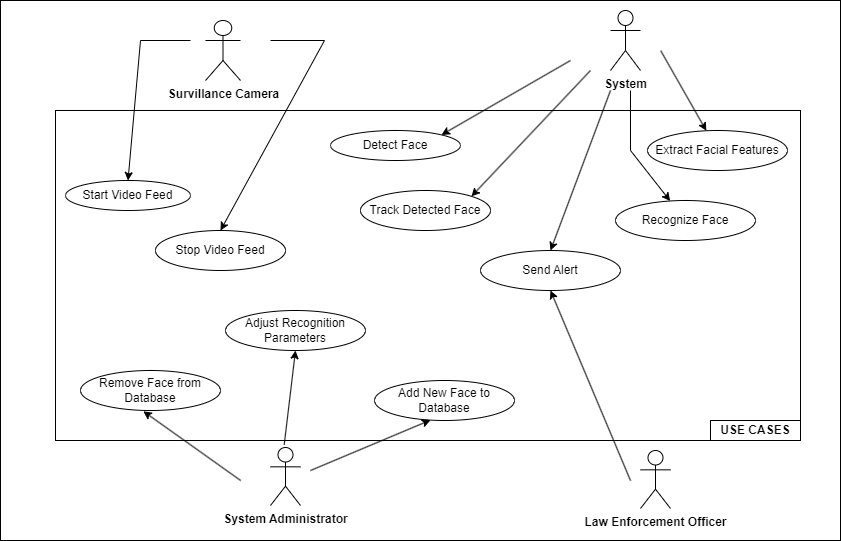

The diagram above was exported from draw.io. Its source (the exported page's mxGraphModel, read from the mxfile embedded in the PNG):
<mxGraphModel dx="1050" dy="542" grid="1" gridSize="10" guides="1" tooltips="1" connect="1" arrows="1" fold="1" page="1" pageScale="1" pageWidth="827" pageHeight="1169" math="0" shadow="0">
  <root>
    <mxCell id="0" />
    <mxCell id="1" parent="0" />
    <mxCell id="rvJRVdCXH7Le10KKJkGP-1" value="" style="rounded=0;whiteSpace=wrap;html=1;" vertex="1" parent="1">
      <mxGeometry x="40" y="80" width="840" height="540" as="geometry" />
    </mxCell>
    <mxCell id="rvJRVdCXH7Le10KKJkGP-2" value="" style="rounded=0;whiteSpace=wrap;html=1;" vertex="1" parent="1">
      <mxGeometry x="95" y="190" width="745" height="330" as="geometry" />
    </mxCell>
    <mxCell id="rvJRVdCXH7Le10KKJkGP-3" value="&lt;b&gt;Survillance Camera&lt;/b&gt;" style="shape=umlActor;verticalLabelPosition=bottom;verticalAlign=top;html=1;outlineConnect=0;" vertex="1" parent="1">
      <mxGeometry x="245" y="100" width="35" height="60" as="geometry" />
    </mxCell>
    <mxCell id="rvJRVdCXH7Le10KKJkGP-10" value="&lt;b&gt;System&lt;/b&gt;" style="shape=umlActor;verticalLabelPosition=bottom;verticalAlign=top;html=1;outlineConnect=0;" vertex="1" parent="1">
      <mxGeometry x="650" y="90" width="30" height="60" as="geometry" />
    </mxCell>
    <mxCell id="rvJRVdCXH7Le10KKJkGP-11" value="&lt;b&gt;System Administrator&lt;/b&gt;" style="shape=umlActor;verticalLabelPosition=bottom;verticalAlign=top;html=1;outlineConnect=0;" vertex="1" parent="1">
      <mxGeometry x="310" y="527" width="30" height="58" as="geometry" />
    </mxCell>
    <mxCell id="rvJRVdCXH7Le10KKJkGP-12" value="&lt;b&gt;Law Enforcement Officer&lt;/b&gt;" style="shape=umlActor;verticalLabelPosition=bottom;verticalAlign=top;html=1;outlineConnect=0;" vertex="1" parent="1">
      <mxGeometry x="680" y="530" width="30" height="58" as="geometry" />
    </mxCell>
    <mxCell id="rvJRVdCXH7Le10KKJkGP-18" value="Start Video Feed" style="ellipse;whiteSpace=wrap;html=1;" vertex="1" parent="1">
      <mxGeometry x="105" y="260" width="125" height="30" as="geometry" />
    </mxCell>
    <mxCell id="rvJRVdCXH7Le10KKJkGP-19" value="Stop Video Feed" style="ellipse;whiteSpace=wrap;html=1;" vertex="1" parent="1">
      <mxGeometry x="195" y="310" width="130" height="40" as="geometry" />
    </mxCell>
    <mxCell id="rvJRVdCXH7Le10KKJkGP-20" value="Detect Face" style="ellipse;whiteSpace=wrap;html=1;" vertex="1" parent="1">
      <mxGeometry x="370" y="210" width="130" height="30" as="geometry" />
    </mxCell>
    <mxCell id="rvJRVdCXH7Le10KKJkGP-21" value="Send Alert" style="ellipse;whiteSpace=wrap;html=1;" vertex="1" parent="1">
      <mxGeometry x="520" y="330" width="140" height="40" as="geometry" />
    </mxCell>
    <mxCell id="rvJRVdCXH7Le10KKJkGP-22" value="Recognize Face" style="ellipse;whiteSpace=wrap;html=1;" vertex="1" parent="1">
      <mxGeometry x="655" y="280" width="140" height="40" as="geometry" />
    </mxCell>
    <mxCell id="rvJRVdCXH7Le10KKJkGP-23" value="Track Detected Face" style="ellipse;whiteSpace=wrap;html=1;" vertex="1" parent="1">
      <mxGeometry x="400" y="270" width="130" height="40" as="geometry" />
    </mxCell>
    <mxCell id="rvJRVdCXH7Le10KKJkGP-24" value="Add New Face to Database" style="ellipse;whiteSpace=wrap;html=1;" vertex="1" parent="1">
      <mxGeometry x="414" y="460" width="140" height="40" as="geometry" />
    </mxCell>
    <mxCell id="rvJRVdCXH7Le10KKJkGP-25" value="Extract Facial Features" style="ellipse;whiteSpace=wrap;html=1;" vertex="1" parent="1">
      <mxGeometry x="687" y="210" width="140" height="40" as="geometry" />
    </mxCell>
    <mxCell id="rvJRVdCXH7Le10KKJkGP-26" value="Adjust Recognition Parameters" style="ellipse;whiteSpace=wrap;html=1;" vertex="1" parent="1">
      <mxGeometry x="265" y="390" width="140" height="40" as="geometry" />
    </mxCell>
    <mxCell id="rvJRVdCXH7Le10KKJkGP-27" value="Remove Face from Database" style="ellipse;whiteSpace=wrap;html=1;" vertex="1" parent="1">
      <mxGeometry x="120" y="450" width="140" height="40" as="geometry" />
    </mxCell>
    <mxCell id="rvJRVdCXH7Le10KKJkGP-32" value="" style="endArrow=classic;html=1;rounded=0;entryX=0.5;entryY=0;entryDx=0;entryDy=0;" edge="1" parent="1" target="rvJRVdCXH7Le10KKJkGP-18">
      <mxGeometry width="50" height="50" relative="1" as="geometry">
        <mxPoint x="230" y="120" as="sourcePoint" />
        <mxPoint x="190" y="150" as="targetPoint" />
        <Array as="points">
          <mxPoint x="180" y="120" />
        </Array>
      </mxGeometry>
    </mxCell>
    <mxCell id="rvJRVdCXH7Le10KKJkGP-33" value="" style="endArrow=classic;html=1;rounded=0;entryX=0.5;entryY=0;entryDx=0;entryDy=0;" edge="1" parent="1" target="rvJRVdCXH7Le10KKJkGP-19">
      <mxGeometry width="50" height="50" relative="1" as="geometry">
        <mxPoint x="310" y="120" as="sourcePoint" />
        <mxPoint x="364" y="240" as="targetPoint" />
        <Array as="points">
          <mxPoint x="364" y="120" />
        </Array>
      </mxGeometry>
    </mxCell>
    <mxCell id="rvJRVdCXH7Le10KKJkGP-35" value="" style="endArrow=classic;html=1;rounded=0;" edge="1" parent="1" target="rvJRVdCXH7Le10KKJkGP-22">
      <mxGeometry width="50" height="50" relative="1" as="geometry">
        <mxPoint x="670" y="170" as="sourcePoint" />
        <mxPoint x="670" y="205" as="targetPoint" />
        <Array as="points">
          <mxPoint x="670" y="230" />
        </Array>
      </mxGeometry>
    </mxCell>
    <mxCell id="rvJRVdCXH7Le10KKJkGP-36" value="" style="endArrow=classic;html=1;rounded=0;entryX=0.5;entryY=0;entryDx=0;entryDy=0;" edge="1" parent="1" target="rvJRVdCXH7Le10KKJkGP-21">
      <mxGeometry width="50" height="50" relative="1" as="geometry">
        <mxPoint x="650" y="170" as="sourcePoint" />
        <mxPoint x="492.5" y="120" as="targetPoint" />
      </mxGeometry>
    </mxCell>
    <mxCell id="rvJRVdCXH7Le10KKJkGP-37" value="" style="endArrow=classic;html=1;rounded=0;entryX=1;entryY=0;entryDx=0;entryDy=0;" edge="1" parent="1" target="rvJRVdCXH7Le10KKJkGP-23">
      <mxGeometry width="50" height="50" relative="1" as="geometry">
        <mxPoint x="630" y="150" as="sourcePoint" />
        <mxPoint x="600" y="180" as="targetPoint" />
      </mxGeometry>
    </mxCell>
    <mxCell id="rvJRVdCXH7Le10KKJkGP-38" value="" style="endArrow=classic;html=1;rounded=0;exitX=0.786;exitY=0.093;exitDx=0;exitDy=0;exitPerimeter=0;" edge="1" parent="1" source="rvJRVdCXH7Le10KKJkGP-1" target="rvJRVdCXH7Le10KKJkGP-25">
      <mxGeometry width="50" height="50" relative="1" as="geometry">
        <mxPoint x="745" y="159" as="sourcePoint" />
        <mxPoint x="795" y="109" as="targetPoint" />
      </mxGeometry>
    </mxCell>
    <mxCell id="rvJRVdCXH7Le10KKJkGP-39" value="" style="endArrow=classic;html=1;rounded=0;entryX=1;entryY=0;entryDx=0;entryDy=0;" edge="1" parent="1" target="rvJRVdCXH7Le10KKJkGP-20">
      <mxGeometry width="50" height="50" relative="1" as="geometry">
        <mxPoint x="610" y="140" as="sourcePoint" />
        <mxPoint x="590" y="140" as="targetPoint" />
      </mxGeometry>
    </mxCell>
    <mxCell id="rvJRVdCXH7Le10KKJkGP-41" value="" style="endArrow=classic;html=1;rounded=0;entryX=0.5;entryY=1;entryDx=0;entryDy=0;exitX=0.75;exitY=0.889;exitDx=0;exitDy=0;exitPerimeter=0;" edge="1" parent="1" source="rvJRVdCXH7Le10KKJkGP-1" target="rvJRVdCXH7Le10KKJkGP-21">
      <mxGeometry width="50" height="50" relative="1" as="geometry">
        <mxPoint x="390" y="370" as="sourcePoint" />
        <mxPoint x="440" y="320" as="targetPoint" />
      </mxGeometry>
    </mxCell>
    <mxCell id="rvJRVdCXH7Le10KKJkGP-42" value="" style="endArrow=classic;html=1;rounded=0;entryX=0.449;entryY=1.02;entryDx=0;entryDy=0;entryPerimeter=0;exitX=0.286;exitY=0.889;exitDx=0;exitDy=0;exitPerimeter=0;" edge="1" parent="1" source="rvJRVdCXH7Le10KKJkGP-1" target="rvJRVdCXH7Le10KKJkGP-27">
      <mxGeometry width="50" height="50" relative="1" as="geometry">
        <mxPoint x="210" y="570" as="sourcePoint" />
        <mxPoint x="260" y="520" as="targetPoint" />
      </mxGeometry>
    </mxCell>
    <mxCell id="rvJRVdCXH7Le10KKJkGP-43" value="" style="endArrow=classic;html=1;rounded=0;exitX=0.307;exitY=1.013;exitDx=0;exitDy=0;exitPerimeter=0;entryX=0.5;entryY=1;entryDx=0;entryDy=0;" edge="1" parent="1" source="rvJRVdCXH7Le10KKJkGP-2" target="rvJRVdCXH7Le10KKJkGP-26">
      <mxGeometry width="50" height="50" relative="1" as="geometry">
        <mxPoint x="390" y="370" as="sourcePoint" />
        <mxPoint x="440" y="320" as="targetPoint" />
      </mxGeometry>
    </mxCell>
    <mxCell id="rvJRVdCXH7Le10KKJkGP-44" value="" style="endArrow=classic;html=1;rounded=0;entryX=0.4;entryY=0.99;entryDx=0;entryDy=0;entryPerimeter=0;" edge="1" parent="1" target="rvJRVdCXH7Le10KKJkGP-24">
      <mxGeometry width="50" height="50" relative="1" as="geometry">
        <mxPoint x="350" y="550" as="sourcePoint" />
        <mxPoint x="345" y="440" as="targetPoint" />
      </mxGeometry>
    </mxCell>
    <mxCell id="rvJRVdCXH7Le10KKJkGP-45" value="&lt;b&gt;USE CASES&lt;/b&gt;" style="rounded=0;whiteSpace=wrap;html=1;" vertex="1" parent="1">
      <mxGeometry x="750" y="500" width="90" height="20" as="geometry" />
    </mxCell>
  </root>
</mxGraphModel>